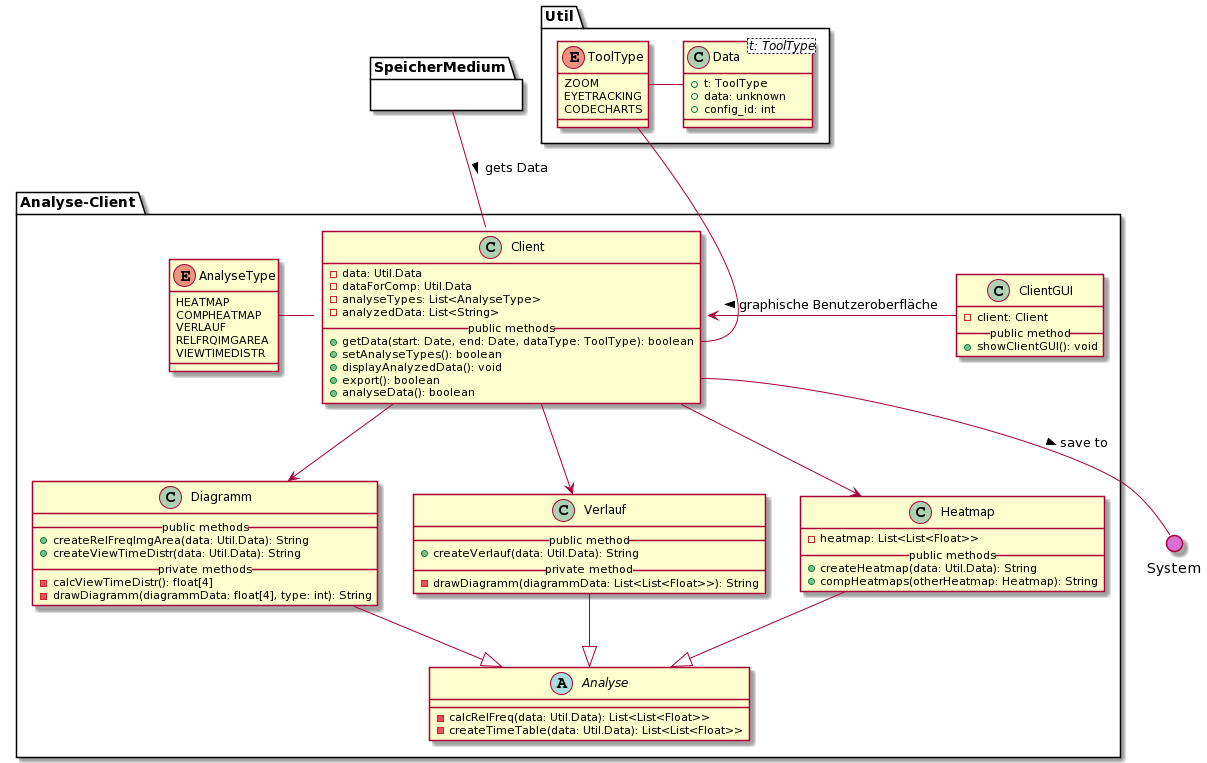

The diagram above was rendered by PlantUML. Its source (embedded in the PNG):
@startuml
' === ANALYSE CLIENT ===
package Analyse-Client{
  
  ' Client
  class Client {
    - data: Util.Data
    - dataForComp: Util.Data
    - analyseTypes: List<AnalyseType>
    - analyzedData: List<String>
    __public methods__
    + getData(start: Date, end: Date, dataType: ToolType): boolean
    + setAnalyseTypes(): boolean
    + displayAnalyzedData(): void
    + export(): boolean
    + analyseData(): boolean
  }

  ' Analyse
  abstract Analyse {
    - calcRelFreq(data: Util.Data): List<List<Float>>
    - createTimeTable(data: Util.Data): List<List<Float>>
  }

  ' Heatmap
  class Heatmap {
    - heatmap: List<List<Float>>
    __public methods__
    + createHeatmap(data: Util.Data): String
    + compHeatmaps(otherHeatmap: Heatmap): String
  }

  ' Verlauf
  class Verlauf {
    __public method__
    + createVerlauf(data: Util.Data): String
    __private method__
    - drawDiagramm(diagrammData: List<List<Float>>): String
  }

  ' Diagramm
  class Diagramm {
    __public methods__
    + createRelFreqImgArea(data: Util.Data): String
    + createViewTimeDistr(data: Util.Data): String
    __private methods__
    - calcViewTimeDistr(): float[4]
    - drawDiagramm(diagrammData: float[4], type: int): String
  }

  ' Type
  enum AnalyseType {
    HEATMAP
    COMPHEATMAP
    VERLAUF
    RELFRQIMGAREA
    VIEWTIMEDISTR
  }

  ' ClientGUI
  class ClientGUI {
    - client: Client
    __public method__
    + showClientGUI(): void
  }

  ' Vererbung
  Analyse <|-u- Heatmap
  Analyse <|-u- Verlauf
  Analyse <|-u- Diagramm

  ' Interaktionen
  Client -d-> Heatmap 
  Client -d-> Verlauf
  Client -d-> Diagramm
  Client -l- AnalyseType
  Client <-r- ClientGUI : < graphische Benutzeroberfläche

}

' Blackbox
package SpeicherMedium {}

package Util {
  
  ' Typen der erhobenen Daten
  enum ToolType {
    ZOOM
    EYETRACKING
    CODECHARTS
  }

  ' Daten
  class Data<t: ToolType> {
    + t: ToolType
    + data: unknown
    + config_id: int
  }

  ' Interaktionen
  Data -l- ToolType
}

() System #DA70D5

' Interaktionen
Client::getData -u- ToolType
Client::export -- System: > save to
Client -u- SpeicherMedium : < gets Data
@enduml